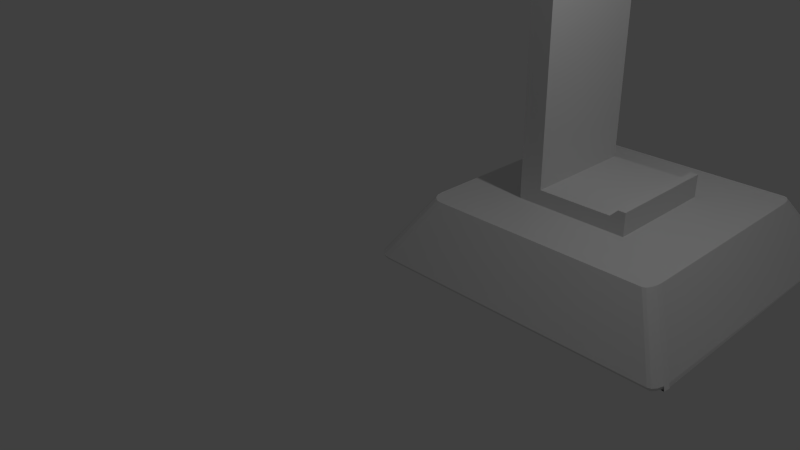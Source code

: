 # Source: tripod-adapter3-wide.blend  (saved by Blender 2.79.0; exported with 4.5.12 LTS)
import bpy
from mathutils import Matrix  # noqa: F401  (used for matrix-valued properties, if any)

bpy.ops.wm.read_factory_settings(use_empty=True)
scene = bpy.context.scene
scene.name = 'Scene'

# ---- collections
col_collection_1 = bpy.data.collections.new('Collection 1'); scene.collection.children.link(col_collection_1)

# ---- materials (node trees are filled in below, after node groups)
mat_material = bpy.data.materials.new('Material')
mat_material.alpha_threshold = 0.0
mat_material.use_transparent_shadow = False
mat_material.roughness = 0.5
mat_material.line_color = (0.0, 0.0, 0.0, 1.0)

# ---- material node trees

# ---- world
world_world = bpy.data.worlds.new('World'); scene.world = world_world
world_world.color = (0.05088, 0.05088, 0.05088)
world_world.use_sun_shadow = False
world_world.sun_shadow_jitter_overblur = 0.0
world_world.cycles.sampling_method = 'NONE'
world_world.cycles.sample_map_resolution = 256

# ---- cameras
cam_camera = bpy.data.cameras.new('Camera')
cam_camera.clip_end = 100.0
cam_camera.lens = 35.0
cam_camera.sensor_width = 32.0
cam_camera.sensor_height = 18.0
cam_camera.ortho_scale = 7.314
cam_camera.dof.focus_distance = 0.0
cam_camera.dof.aperture_fstop = 128.0

# ---- lights
light_lamp = bpy.data.lights.new('Lamp', 'POINT')
light_lamp.transmission_factor = 0.0
light_lamp.cutoff_distance = 30.0
light_lamp.energy = 100.0
light_lamp.shadow_buffer_clip_start = 1.001
light_lamp.shadow_soft_size = 0.1
light_lamp.shadow_maximum_resolution = 0.006
light_lamp.use_absolute_resolution = True
light_lamp.cycles.use_multiple_importance_sampling = False

# ---- meshes
me_cube = bpy.data.meshes.new('Cube')
me_cube.from_pydata([(1.7, 0.5, 0.8), (1.7, 3.65, 0.8), (0.7, 0.5, 0.8), (0.7, 3.65, 0.8), (3.55, 3.65, 0.8), (3.35, 0.5, 0.8), (3.55, 0.5, 0.8), (2.79, 1.3, 0.8), (0.8, 0.5, 0.8), (0.7, 0.5, 0.8), (1.3, 1.3, 0.8), (0.8, 3.65, 0.8), (0.7, 3.65, 0.8), (1.3, 2.85, 0.8), (3.65, 3.424, 0.8), (3.55, 3.65, 0.8), (3.642, 3.51, 0.8), (3.621, 3.584, 0.8), (3.588, 3.633, 0.8), (3.55, 0.5, 0.8), (3.65, 0.7264, 0.8), (3.588, 0.5172, 0.8), (3.621, 0.5663, 0.8), (3.642, 0.6397, 0.8), (0.5, 0.7264, 0.8), (0.7, 0.5, 0.8), (0.5152, 0.6397, 0.8), (0.5586, 0.5663, 0.8), (0.6235, 0.5172, 0.8), (0.7, 3.65, 0.8), (0.5, 3.424, 0.8), (0.6235, 3.633, 0.8), (0.5586, 3.584, 0.8), (0.5152, 3.51, 0.8), (4.027, 4.1, -2.909e-09), (4.012, 4.125, 0.04052), (4.1, 3.921, -9.626e-08), (4.125, 3.898, 0.0403), (4.049, 4.092, 0.0), (4.055, 4.107, 0.04047), (4.072, 4.06, 0.0), (4.092, 4.058, 0.04039), (4.092, 4.0, -2.512e-07), (4.116, 3.985, 0.04032), (4.141, 0.1397, 0.0), (4.125, 0.2515, 0.0403), (4.027, 0.05, 7.217e-09), (4.012, 0.02533, 0.04052), (4.116, 0.1649, 0.04032), (4.15, 0.2264, 0.0), (4.072, 0.08979, 0.0), (4.092, 0.09154, 0.04039), (4.049, 0.05848, -7.648e-09), (4.055, 0.04253, 0.04047), (0.2313, 0.05, -2.506e-10), (0.2503, 0.02533, 0.04052), (0.05, 0.2313, 0.0), (0.02512, 0.2515, 0.04019), (0.1592, 0.06433, 0.0), (0.1642, 0.04253, 0.04047), (0.1023, 0.1023, 0.0), (0.09113, 0.09152, 0.04035), (0.06433, 0.1592, 0.0), (0.04228, 0.1649, 0.04024), (0.05, 3.919, 0.0), (0.02512, 3.899, 0.04019), (0.2313, 4.1, 1.614e-07), (0.2503, 4.125, 0.04052), (0.06433, 3.991, 0.0), (0.04228, 3.985, 0.04024), (0.1023, 4.048, 0.0), (0.09113, 4.058, 0.04035), (0.1592, 4.086, -1.212e-07), (0.1642, 4.107, 0.04047), (2.79, 2.85, 0.8), (2.79, 1.3, 7.49), (2.69, 1.3, 7.49), (2.59, 1.3, 7.59), (1.6, 1.3, 7.59), (1.6, 1.3, 1.0), (2.59, 1.3, 1.0), (2.69, 1.3, 1.1), (2.79, 1.3, 1.1), (2.79, 2.85, 7.49), (2.69, 2.85, 7.49), (2.59, 2.85, 7.59), (1.6, 2.85, 7.59), (1.6, 2.85, 1.0), (2.59, 2.85, 1.0), (2.69, 2.85, 1.1), (2.79, 2.85, 1.1), (1.51, 1.3, 7.89), (1.3, 1.3, 7.68), (1.448, 1.3, 7.742), (1.405, 1.3, 7.862), (1.328, 1.3, 7.785), (1.3, 2.85, 7.68), (1.51, 2.85, 7.89), (1.448, 2.85, 7.742), (1.328, 2.85, 7.785), (1.405, 2.85, 7.862), (2.79, 1.3, 7.72), (2.62, 1.3, 7.89), (2.624, 1.3, 7.852), (2.696, 1.3, 7.749), (2.767, 1.3, 7.805), (2.705, 1.3, 7.867), (2.62, 2.85, 7.89), (2.79, 2.85, 7.72), (2.696, 2.85, 7.749), (2.624, 2.85, 7.852), (2.705, 2.85, 7.867), (2.767, 2.85, 7.805)], [], [(43, 16, 14, 37), (59, 28, 27, 61), (48, 23, 22, 51), (109, 108, 83, 85), (3, 12, 11, 1), (0, 8, 9, 2), (39, 18, 17, 41), (86, 87, 13), (107, 97, 91, 102), (82, 90, 89, 81), (15, 35, 67, 29, 3, 1, 4), (41, 17, 16, 43), (44, 45, 20, 23, 48, 49), (37, 14, 20, 45), (53, 21, 19, 47), (51, 22, 21, 53), (55, 25, 28, 59), (63, 26, 24, 57), (61, 27, 26, 63), (65, 30, 33, 69), (57, 24, 30, 65), (73, 31, 29, 67), (71, 32, 31, 73), (69, 33, 32, 71), (35, 15, 18, 39), (38, 34, 35, 39), (40, 38, 39, 41), (42, 40, 41, 43), (36, 42, 43, 37), (50, 49, 48, 51), (52, 50, 51, 53), (46, 52, 53, 47), (58, 54, 55, 59), (60, 58, 59, 61), (62, 60, 61, 63), (56, 62, 63, 57), (68, 64, 65, 69), (70, 68, 69, 71), (72, 70, 71, 73), (66, 72, 73, 67), (67, 35, 34, 66), (37, 45, 44, 36), (47, 55, 54, 46), (57, 65, 64, 56), (34, 38, 40, 42, 36, 44, 49, 50, 52, 46, 54, 58, 60, 62, 56, 64, 68, 70, 72, 66), (4, 1, 3, 29, 31, 32, 33, 30, 24, 26, 27, 28, 25, 2, 0, 5, 6, 19, 21, 22, 23, 20, 14, 16, 17, 18, 15), (47, 19, 6, 5, 0, 2, 25, 55), (13, 74, 7, 10), (7, 82, 80), (82, 81, 80), (76, 75, 77), (77, 104, 103, 78), (10, 7, 79), (7, 80, 79), (103, 102, 91, 93, 78), (78, 93, 92, 10), (10, 79, 78), (110, 109, 85, 86), (83, 84, 85), (89, 90, 88), (90, 74, 88), (96, 98, 86, 13), (98, 97, 107, 110, 86), (88, 74, 87), (74, 13, 87), (7, 74, 90, 82), (81, 89, 88, 80), (80, 88, 87, 79), (79, 87, 86, 78), (78, 86, 85, 77), (77, 85, 84, 76), (76, 84, 83, 75), (75, 101, 104, 77), (91, 94, 93), (94, 95, 93), (95, 92, 93), (96, 99, 98), (99, 100, 98), (100, 97, 98), (91, 97, 100, 94), (94, 100, 99, 95), (95, 99, 96, 92), (10, 92, 96, 13), (101, 105, 106, 102, 103, 104), (107, 111, 112, 108, 109, 110), (107, 102, 106, 111), (111, 106, 105, 112), (112, 105, 101, 108), (108, 101, 75, 83)])
me_cube.materials.append(mat_material)
me_cube.use_remesh_preserve_volume = False
me_cube.use_remesh_preserve_attributes = False
me_cube.use_mirror_vertex_groups = False
me_cube.update()

# ---- objects
ob_cube = bpy.data.objects.new('Cube', me_cube)
ob_lamp = bpy.data.objects.new('Lamp', light_lamp)
ob_camera = bpy.data.objects.new('Camera', cam_camera)

# ---- transforms, parenting, visibility, modifiers, constraints
ob_cube.location = (0.0, 0.0, 0.0)
ob_cube.lock_rotations_4d = False
ob_cube.empty_display_type = 'ARROWS'
ob_cube.lineart.crease_threshold = 0.0
ob_lamp.location = (4.076, 1.005, 5.904)
ob_lamp.rotation_euler = (0.6503, 0.05522, 1.866)
ob_lamp.lock_rotations_4d = False
ob_lamp.empty_display_type = 'ARROWS'
ob_lamp.color = (0.0, 0.0, 0.0, 0.0)
ob_lamp.lineart.crease_threshold = 0.0
ob_camera.location = (7.481, -6.508, 5.344)
ob_camera.rotation_euler = (1.109, 0.01082, 0.8149)
ob_camera.lock_rotations_4d = False
ob_camera.empty_display_type = 'ARROWS'
ob_camera.color = (0.0, 0.0, 0.0, 0.0)
ob_camera.display_type = 'WIRE'
ob_camera.lineart.crease_threshold = 0.0

# ---- collection membership
col_collection_1.objects.link(ob_cube)
col_collection_1.objects.link(ob_lamp)
col_collection_1.objects.link(ob_camera)

# ---- scene / render settings (as saved in the file)
scene.camera = ob_camera
scene.frame_start = 1; scene.frame_end = 250; scene.frame_set(0)
scene.render.engine = 'BLENDER_EEVEE_NEXT'
scene.render.resolution_percentage = 50
scene.render.dither_intensity = 0.0
scene.cycles.use_denoising = False
scene.cycles.samples = 10
scene.cycles.sampling_pattern = 'TABULATED_SOBOL'
scene.cycles.light_sampling_threshold = 0.0
scene.cycles.use_adaptive_sampling = False
scene.cycles.use_light_tree = False
scene.cycles.blur_glossy = 0.0
scene.cycles.pixel_filter_type = 'GAUSSIAN'
scene.cycles.sample_clamp_indirect = 0.0
scene.view_settings.view_transform = 'Standard'
scene.unit_settings.scale_length = 0.01
bpy.context.view_layer.update()
